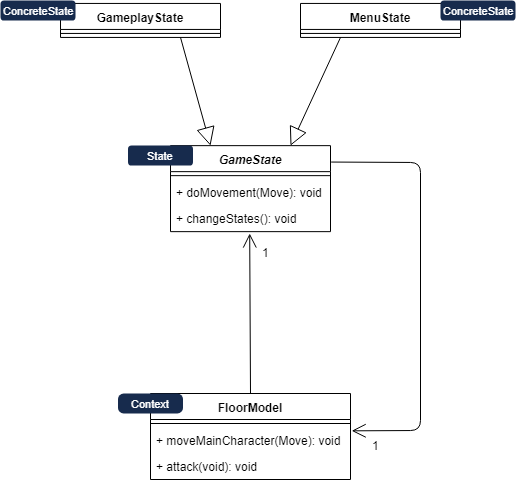

The diagram above was exported from draw.io. Its source (the exported page's mxGraphModel, read from the mxfile embedded in the PNG):
<mxGraphModel dx="265" dy="2834" grid="1" gridSize="10" guides="1" tooltips="1" connect="1" arrows="1" fold="1" page="1" pageScale="1" pageWidth="827" pageHeight="1169" math="0" shadow="0">
  <root>
    <mxCell id="0" />
    <mxCell id="1" parent="0" />
    <mxCell id="ZAdJqu46iBWireMF6efz-1" value="FloorModel" style="swimlane;fontStyle=1;align=center;verticalAlign=top;childLayout=stackLayout;horizontal=1;startSize=26;horizontalStack=0;resizeParent=1;resizeParentMax=0;resizeLast=0;collapsible=1;marginBottom=0;" parent="1" vertex="1">
      <mxGeometry x="1130" y="-1730" width="200" height="86" as="geometry" />
    </mxCell>
    <mxCell id="ZAdJqu46iBWireMF6efz-2" value="" style="line;strokeWidth=1;fillColor=none;align=left;verticalAlign=middle;spacingTop=-1;spacingLeft=3;spacingRight=3;rotatable=0;labelPosition=right;points=[];portConstraint=eastwest;" parent="ZAdJqu46iBWireMF6efz-1" vertex="1">
      <mxGeometry y="26" width="200" height="8" as="geometry" />
    </mxCell>
    <mxCell id="ZAdJqu46iBWireMF6efz-3" value="+ moveMainCharacter(Move): void" style="text;strokeColor=none;fillColor=none;align=left;verticalAlign=top;spacingLeft=4;spacingRight=4;overflow=hidden;rotatable=0;points=[[0,0.5],[1,0.5]];portConstraint=eastwest;" parent="ZAdJqu46iBWireMF6efz-1" vertex="1">
      <mxGeometry y="34" width="200" height="26" as="geometry" />
    </mxCell>
    <mxCell id="ZAdJqu46iBWireMF6efz-4" value="+ attack(void): void" style="text;strokeColor=none;fillColor=none;align=left;verticalAlign=top;spacingLeft=4;spacingRight=4;overflow=hidden;rotatable=0;points=[[0,0.5],[1,0.5]];portConstraint=eastwest;" parent="ZAdJqu46iBWireMF6efz-1" vertex="1">
      <mxGeometry y="60" width="200" height="26" as="geometry" />
    </mxCell>
    <mxCell id="ZAdJqu46iBWireMF6efz-5" value="GameState" style="swimlane;fontStyle=3;align=center;verticalAlign=top;childLayout=stackLayout;horizontal=1;startSize=26;horizontalStack=0;resizeParent=1;resizeParentMax=0;resizeLast=0;collapsible=1;marginBottom=0;" parent="1" vertex="1">
      <mxGeometry x="1150" y="-1977.8529411764707" width="160" height="86" as="geometry" />
    </mxCell>
    <mxCell id="ZAdJqu46iBWireMF6efz-7" value="" style="line;strokeWidth=1;fillColor=none;align=left;verticalAlign=middle;spacingTop=-1;spacingLeft=3;spacingRight=3;rotatable=0;labelPosition=right;points=[];portConstraint=eastwest;" parent="ZAdJqu46iBWireMF6efz-5" vertex="1">
      <mxGeometry y="26" width="160" height="8" as="geometry" />
    </mxCell>
    <mxCell id="ZAdJqu46iBWireMF6efz-24" value="+ doMovement(Move): void" style="text;strokeColor=none;fillColor=none;align=left;verticalAlign=top;spacingLeft=4;spacingRight=4;overflow=hidden;rotatable=0;points=[[0,0.5],[1,0.5]];portConstraint=eastwest;" parent="ZAdJqu46iBWireMF6efz-5" vertex="1">
      <mxGeometry y="34" width="160" height="26" as="geometry" />
    </mxCell>
    <mxCell id="ZAdJqu46iBWireMF6efz-8" value="+ changeStates(): void" style="text;strokeColor=none;fillColor=none;align=left;verticalAlign=top;spacingLeft=4;spacingRight=4;overflow=hidden;rotatable=0;points=[[0,0.5],[1,0.5]];portConstraint=eastwest;" parent="ZAdJqu46iBWireMF6efz-5" vertex="1">
      <mxGeometry y="60" width="160" height="26" as="geometry" />
    </mxCell>
    <mxCell id="ZAdJqu46iBWireMF6efz-10" value="" style="endArrow=open;endFill=1;endSize=12;html=1;entryX=0.495;entryY=1.071;entryDx=0;entryDy=0;entryPerimeter=0;exitX=0.5;exitY=0;exitDx=0;exitDy=0;" parent="1" source="ZAdJqu46iBWireMF6efz-1" target="ZAdJqu46iBWireMF6efz-8" edge="1">
      <mxGeometry width="160" relative="1" as="geometry">
        <mxPoint x="1070" y="-1870" as="sourcePoint" />
        <mxPoint x="1230" y="-1870" as="targetPoint" />
      </mxGeometry>
    </mxCell>
    <mxCell id="ZAdJqu46iBWireMF6efz-11" value="1" style="text;html=1;resizable=0;points=[];autosize=1;align=left;verticalAlign=top;spacingTop=-4;" parent="1" vertex="1">
      <mxGeometry x="1240" y="-1880" width="20" height="20" as="geometry" />
    </mxCell>
    <mxCell id="ZAdJqu46iBWireMF6efz-12" value="" style="endArrow=open;endFill=1;endSize=12;html=1;entryX=1.006;entryY=0.128;entryDx=0;entryDy=0;entryPerimeter=0;exitX=1.004;exitY=0.554;exitDx=0;exitDy=0;exitPerimeter=0;" parent="1" target="ZAdJqu46iBWireMF6efz-3" edge="1">
      <mxGeometry width="160" relative="1" as="geometry">
        <mxPoint x="1310.6399999999999" y="-1961.4489411764707" as="sourcePoint" />
        <mxPoint x="1410" y="-1690" as="targetPoint" />
        <Array as="points">
          <mxPoint x="1400" y="-1961" />
          <mxPoint x="1400" y="-1693" />
        </Array>
      </mxGeometry>
    </mxCell>
    <mxCell id="ZAdJqu46iBWireMF6efz-13" value="1" style="text;html=1;resizable=0;points=[];autosize=1;align=left;verticalAlign=top;spacingTop=-4;" parent="1" vertex="1">
      <mxGeometry x="1350" y="-1687" width="20" height="20" as="geometry" />
    </mxCell>
    <mxCell id="ZAdJqu46iBWireMF6efz-14" value="GameplayState" style="swimlane;fontStyle=1;align=center;verticalAlign=top;childLayout=stackLayout;horizontal=1;startSize=26;horizontalStack=0;resizeParent=1;resizeParentMax=0;resizeLast=0;collapsible=1;marginBottom=0;" parent="1" vertex="1">
      <mxGeometry x="1040" y="-2120.0588235294117" width="160" height="34" as="geometry" />
    </mxCell>
    <mxCell id="ZAdJqu46iBWireMF6efz-16" value="" style="line;strokeWidth=1;fillColor=none;align=left;verticalAlign=middle;spacingTop=-1;spacingLeft=3;spacingRight=3;rotatable=0;labelPosition=right;points=[];portConstraint=eastwest;" parent="ZAdJqu46iBWireMF6efz-14" vertex="1">
      <mxGeometry y="26" width="160" height="8" as="geometry" />
    </mxCell>
    <mxCell id="ZAdJqu46iBWireMF6efz-18" value="MenuState" style="swimlane;fontStyle=1;align=center;verticalAlign=top;childLayout=stackLayout;horizontal=1;startSize=26;horizontalStack=0;resizeParent=1;resizeParentMax=0;resizeLast=0;collapsible=1;marginBottom=0;" parent="1" vertex="1">
      <mxGeometry x="1280" y="-2120.0588235294117" width="160" height="34" as="geometry" />
    </mxCell>
    <mxCell id="ZAdJqu46iBWireMF6efz-20" value="" style="line;strokeWidth=1;fillColor=none;align=left;verticalAlign=middle;spacingTop=-1;spacingLeft=3;spacingRight=3;rotatable=0;labelPosition=right;points=[];portConstraint=eastwest;" parent="ZAdJqu46iBWireMF6efz-18" vertex="1">
      <mxGeometry y="26" width="160" height="8" as="geometry" />
    </mxCell>
    <mxCell id="ZAdJqu46iBWireMF6efz-22" value="" style="endArrow=block;endSize=16;endFill=0;html=1;exitX=0.75;exitY=1;exitDx=0;exitDy=0;entryX=0.25;entryY=0;entryDx=0;entryDy=0;" parent="1" source="ZAdJqu46iBWireMF6efz-14" target="ZAdJqu46iBWireMF6efz-5" edge="1">
      <mxGeometry width="160" relative="1" as="geometry">
        <mxPoint x="1144.96" y="-2138.992823529412" as="sourcePoint" />
        <mxPoint x="1182.5" y="-2022" as="targetPoint" />
      </mxGeometry>
    </mxCell>
    <mxCell id="ZAdJqu46iBWireMF6efz-23" value="" style="endArrow=block;endSize=16;endFill=0;html=1;exitX=0.25;exitY=1;exitDx=0;exitDy=0;entryX=0.75;entryY=0;entryDx=0;entryDy=0;" parent="1" source="ZAdJqu46iBWireMF6efz-18" target="ZAdJqu46iBWireMF6efz-5" edge="1">
      <mxGeometry width="160" relative="1" as="geometry">
        <mxPoint x="1387.9999999999998" y="-2136.9908235294115" as="sourcePoint" />
        <mxPoint x="1411.5" y="-2022" as="targetPoint" />
      </mxGeometry>
    </mxCell>
    <mxCell id="nvv7Dxafxn1NM1itCfKA-1" value="Context" style="rounded=1;arcSize=28;fillColor=#172B4D;strokeColor=none;html=1;fontSize=11;align=center;fontColor=#ffffff;fontStyle=0;fontSize=11" vertex="1" parent="1">
      <mxGeometry x="1097.5" y="-1730" width="65" height="20" as="geometry" />
    </mxCell>
    <mxCell id="nvv7Dxafxn1NM1itCfKA-2" value="State" style="rounded=1;arcSize=18;fillColor=#172B4D;strokeColor=none;html=1;fontSize=11;align=center;fontColor=#ffffff;fontStyle=0;fontSize=11" vertex="1" parent="1">
      <mxGeometry x="1107.5" y="-1978" width="65" height="20" as="geometry" />
    </mxCell>
    <mxCell id="nvv7Dxafxn1NM1itCfKA-3" value="ConcreteState" style="rounded=1;arcSize=18;fillColor=#172B4D;strokeColor=none;html=1;fontSize=11;align=center;fontColor=#ffffff;fontStyle=0;fontSize=11" vertex="1" parent="1">
      <mxGeometry x="980" y="-2123" width="75" height="20" as="geometry" />
    </mxCell>
    <mxCell id="nvv7Dxafxn1NM1itCfKA-4" value="ConcreteState" style="rounded=1;arcSize=18;fillColor=#172B4D;strokeColor=none;html=1;fontSize=11;align=center;fontColor=#ffffff;fontStyle=0;fontSize=11" vertex="1" parent="1">
      <mxGeometry x="1420" y="-2123" width="75" height="20" as="geometry" />
    </mxCell>
  </root>
</mxGraphModel>